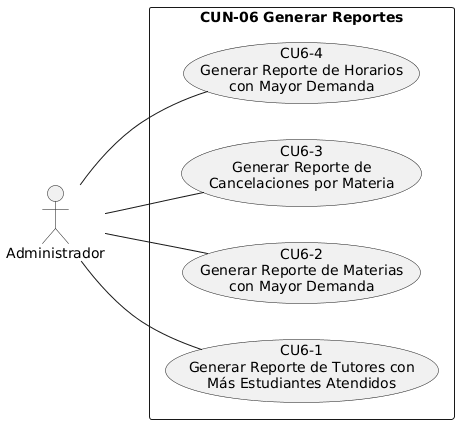

The diagram above was rendered by PlantUML. Its source (embedded in the PNG):
@startuml
skinparam packageStyle rectangle
left to right direction

actor Administrador

rectangle "CUN-06 Generar Reportes" {
  usecase "CU6-1\nGenerar Reporte de Tutores con\nMás Estudiantes Atendidos" as CU6_1
  usecase "CU6-2\nGenerar Reporte de Materias\ncon Mayor Demanda" as CU6_2
  usecase "CU6-3\nGenerar Reporte de\nCancelaciones por Materia" as CU6_3
  usecase "CU6-4\nGenerar Reporte de Horarios\ncon Mayor Demanda" as CU6_4
}

Administrador -- CU6_1
Administrador -- CU6_2
Administrador -- CU6_3
Administrador -- CU6_4
@enduml